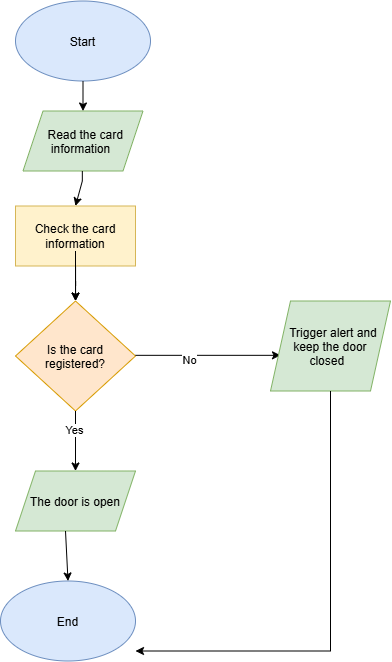

The diagram above was exported from draw.io. Its source (the exported page's mxGraphModel, read from the mxfile embedded in the PNG):
<mxGraphModel dx="1032" dy="663" grid="1" gridSize="10" guides="1" tooltips="1" connect="1" arrows="1" fold="1" page="1" pageScale="1" pageWidth="850" pageHeight="1100" math="0" shadow="0">
  <root>
    <mxCell id="0" />
    <mxCell id="1" parent="0" />
    <mxCell id="1RnwZTJFK_FGFiggitDW-1" parent="1" style="ellipse;whiteSpace=wrap;html=1;shapeInside=1;fillColor=#dae8fc;strokeColor=#6c8ebf;" value="Start" vertex="1">
      <mxGeometry height="80" width="135" x="315" y="110" as="geometry" />
    </mxCell>
    <mxCell id="1RnwZTJFK_FGFiggitDW-22" edge="1" parent="1" source="1RnwZTJFK_FGFiggitDW-2" style="edgeStyle=orthogonalEdgeStyle;rounded=0;orthogonalLoop=1;jettySize=auto;html=1;" target="1RnwZTJFK_FGFiggitDW-4" value="">
      <mxGeometry relative="1" as="geometry" />
    </mxCell>
    <mxCell id="1RnwZTJFK_FGFiggitDW-2" parent="1" style="rounded=0;whiteSpace=wrap;html=1;fillColor=#fff2cc;strokeColor=#d6b656;" value="Check the card information" vertex="1">
      <mxGeometry height="60" width="120" x="315" y="315" as="geometry" />
    </mxCell>
    <mxCell id="1RnwZTJFK_FGFiggitDW-3" parent="1" style="shape=parallelogram;perimeter=parallelogramPerimeter;whiteSpace=wrap;html=1;shapeInside=1;fixedSize=1;fillColor=#d5e8d4;strokeColor=#82b366;" value="Read the card information" vertex="1">
      <mxGeometry height="60" width="120" x="322.5" y="220" as="geometry" />
    </mxCell>
    <mxCell id="1RnwZTJFK_FGFiggitDW-4" parent="1" style="rhombus;whiteSpace=wrap;html=1;shapeInside=1;fillColor=#ffe6cc;strokeColor=#d79b00;" value="Is the card registered?" vertex="1">
      <mxGeometry height="110" width="120" x="315" y="410" as="geometry" />
    </mxCell>
    <mxCell id="1RnwZTJFK_FGFiggitDW-9" edge="1" parent="1" style="endArrow=classic;html=1;rounded=0;" value="">
      <mxGeometry height="50" relative="1" width="50" as="geometry">
        <mxPoint x="435" y="464.33" as="sourcePoint" />
        <mxPoint x="580" y="464.33" as="targetPoint" />
      </mxGeometry>
    </mxCell>
    <mxCell id="1RnwZTJFK_FGFiggitDW-12" connectable="0" parent="1RnwZTJFK_FGFiggitDW-9" style="edgeLabel;html=1;align=center;verticalAlign=middle;resizable=0;points=[];" value="No" vertex="1">
      <mxGeometry relative="1" x="-0.2618" y="-5" as="geometry">
        <mxPoint as="offset" />
      </mxGeometry>
    </mxCell>
    <mxCell id="1RnwZTJFK_FGFiggitDW-11" edge="1" parent="1" source="1RnwZTJFK_FGFiggitDW-4" style="endArrow=classic;html=1;rounded=0;exitX=0.5;exitY=1;exitDx=0;exitDy=0;" value="">
      <mxGeometry height="50" relative="1" width="50" as="geometry">
        <mxPoint x="375" y="470" as="sourcePoint" />
        <mxPoint x="375" y="580" as="targetPoint" />
      </mxGeometry>
    </mxCell>
    <mxCell id="1RnwZTJFK_FGFiggitDW-13" connectable="0" parent="1RnwZTJFK_FGFiggitDW-11" style="edgeLabel;html=1;align=center;verticalAlign=middle;resizable=0;points=[];" value="Yes" vertex="1">
      <mxGeometry relative="1" x="-0.3849" y="-2" as="geometry">
        <mxPoint as="offset" />
      </mxGeometry>
    </mxCell>
    <mxCell id="1RnwZTJFK_FGFiggitDW-14" parent="1" style="shape=parallelogram;perimeter=parallelogramPerimeter;whiteSpace=wrap;html=1;shapeInside=1;fixedSize=1;fillColor=#d5e8d4;strokeColor=#82b366;" value="Trigger alert and keep the door closed" vertex="1">
      <mxGeometry height="90" width="120" x="570" y="410" as="geometry" />
    </mxCell>
    <mxCell id="1RnwZTJFK_FGFiggitDW-15" parent="1" style="shape=parallelogram;perimeter=parallelogramPerimeter;whiteSpace=wrap;html=1;shapeInside=1;fixedSize=1;fillColor=#d5e8d4;strokeColor=#82b366;" value="The door is open" vertex="1">
      <mxGeometry height="60" width="120" x="315" y="580" as="geometry" />
    </mxCell>
    <mxCell id="1RnwZTJFK_FGFiggitDW-16" parent="1" style="ellipse;whiteSpace=wrap;html=1;shapeInside=1;fillColor=#dae8fc;strokeColor=#6c8ebf;" value="End" vertex="1">
      <mxGeometry height="80" width="135" x="300" y="690" as="geometry" />
    </mxCell>
    <mxCell id="1RnwZTJFK_FGFiggitDW-18" edge="1" parent="1" source="1RnwZTJFK_FGFiggitDW-1" style="endArrow=classic;html=1;rounded=0;entryX=0.5;entryY=0;entryDx=0;entryDy=0;exitX=0.5;exitY=1;exitDx=0;exitDy=0;" target="1RnwZTJFK_FGFiggitDW-3" value="">
      <mxGeometry height="50" relative="1" width="50" as="geometry">
        <mxPoint x="392.5" y="220" as="sourcePoint" />
        <mxPoint x="442.5" y="170" as="targetPoint" />
      </mxGeometry>
    </mxCell>
    <mxCell id="1RnwZTJFK_FGFiggitDW-19" edge="1" parent="1" style="endArrow=classic;html=1;rounded=0;entryX=0.5;entryY=0;entryDx=0;entryDy=0;" target="1RnwZTJFK_FGFiggitDW-4" value="">
      <mxGeometry height="50" relative="1" width="50" as="geometry">
        <mxPoint x="375" y="360" as="sourcePoint" />
        <mxPoint x="410" y="400" as="targetPoint" />
      </mxGeometry>
    </mxCell>
    <mxCell id="1RnwZTJFK_FGFiggitDW-20" edge="1" parent="1" style="endArrow=classic;html=1;rounded=0;entryX=0.5;entryY=0;entryDx=0;entryDy=0;" target="1RnwZTJFK_FGFiggitDW-16" value="">
      <mxGeometry height="50" relative="1" width="50" as="geometry">
        <mxPoint x="365" y="640" as="sourcePoint" />
        <mxPoint x="425" y="690" as="targetPoint" />
      </mxGeometry>
    </mxCell>
    <mxCell id="1RnwZTJFK_FGFiggitDW-21" edge="1" parent="1" source="1RnwZTJFK_FGFiggitDW-14" style="endArrow=classic;html=1;rounded=0;entryX=1;entryY=0.5;entryDx=0;entryDy=0;exitX=0.5;exitY=1;exitDx=0;exitDy=0;" value="">
      <mxGeometry height="50" relative="1" width="50" as="geometry">
        <Array as="points">
          <mxPoint x="630" y="760" />
        </Array>
        <mxPoint x="620" y="510" as="sourcePoint" />
        <mxPoint x="435" y="760" as="targetPoint" />
      </mxGeometry>
    </mxCell>
    <mxCell id="1RnwZTJFK_FGFiggitDW-26" edge="1" parent="1" style="endArrow=classic;html=1;rounded=0;exitX=0.5;exitY=1;exitDx=0;exitDy=0;entryX=0.5;entryY=0;entryDx=0;entryDy=0;" target="1RnwZTJFK_FGFiggitDW-2" value="">
      <mxGeometry height="50" relative="1" width="50" as="geometry">
        <Array as="points">
          <mxPoint x="381.83" y="290" />
        </Array>
        <mxPoint x="381.83" y="280" as="sourcePoint" />
        <mxPoint x="381.83" y="350" as="targetPoint" />
      </mxGeometry>
    </mxCell>
  </root>
</mxGraphModel>